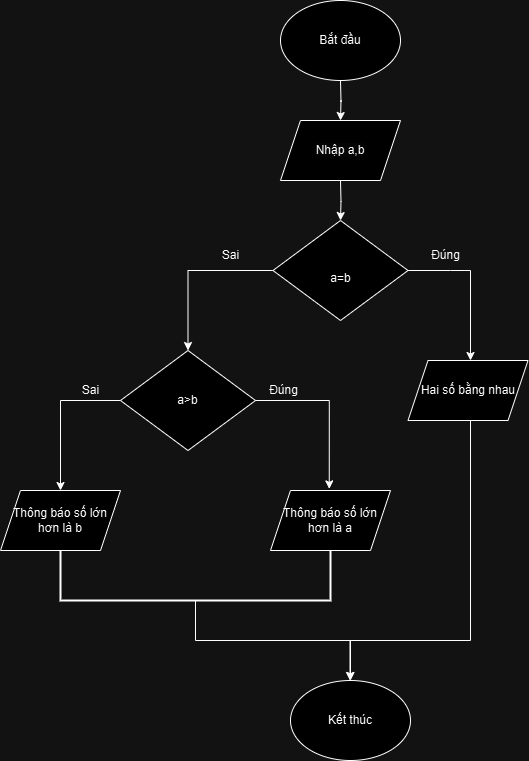

The diagram above was exported from draw.io. Its source (the exported page's mxGraphModel, read from the mxfile embedded in the PNG):
<mxGraphModel dx="1050" dy="522" grid="1" gridSize="10" guides="1" tooltips="1" connect="1" arrows="1" fold="1" page="1" pageScale="1" pageWidth="827" pageHeight="1169" math="0" shadow="0">
  <root>
    <mxCell id="WIyWlLk6GJQsqaUBKTNV-0" />
    <mxCell id="WIyWlLk6GJQsqaUBKTNV-1" parent="WIyWlLk6GJQsqaUBKTNV-0" />
    <mxCell id="1SRQxhKoyCRcLvcOY1cG-13" style="edgeStyle=orthogonalEdgeStyle;rounded=0;orthogonalLoop=1;jettySize=auto;html=1;entryX=0.5;entryY=0;entryDx=0;entryDy=0;" parent="WIyWlLk6GJQsqaUBKTNV-1" edge="1">
      <mxGeometry relative="1" as="geometry">
        <mxPoint x="360" y="180" as="sourcePoint" />
        <mxPoint x="360" y="220" as="targetPoint" />
      </mxGeometry>
    </mxCell>
    <mxCell id="1SRQxhKoyCRcLvcOY1cG-5" style="edgeStyle=orthogonalEdgeStyle;rounded=0;orthogonalLoop=1;jettySize=auto;html=1;exitX=0.5;exitY=1;exitDx=0;exitDy=0;" parent="WIyWlLk6GJQsqaUBKTNV-1" edge="1">
      <mxGeometry relative="1" as="geometry">
        <mxPoint x="195" y="320" as="sourcePoint" />
        <mxPoint x="195" y="320" as="targetPoint" />
      </mxGeometry>
    </mxCell>
    <mxCell id="1SRQxhKoyCRcLvcOY1cG-25" value="" style="edgeStyle=orthogonalEdgeStyle;rounded=0;orthogonalLoop=1;jettySize=auto;html=1;" parent="WIyWlLk6GJQsqaUBKTNV-1" source="1SRQxhKoyCRcLvcOY1cG-7" edge="1">
      <mxGeometry relative="1" as="geometry">
        <Array as="points">
          <mxPoint x="470" y="370" />
          <mxPoint x="470" y="370" />
        </Array>
        <mxPoint x="490" y="460" as="targetPoint" />
      </mxGeometry>
    </mxCell>
    <mxCell id="1SRQxhKoyCRcLvcOY1cG-32" style="edgeStyle=orthogonalEdgeStyle;rounded=0;orthogonalLoop=1;jettySize=auto;html=1;entryX=0.5;entryY=0;entryDx=0;entryDy=0;" parent="WIyWlLk6GJQsqaUBKTNV-1" source="1SRQxhKoyCRcLvcOY1cG-7" target="1SRQxhKoyCRcLvcOY1cG-30" edge="1">
      <mxGeometry relative="1" as="geometry" />
    </mxCell>
    <mxCell id="1SRQxhKoyCRcLvcOY1cG-7" value="&lt;br&gt;a=b" style="rhombus;whiteSpace=wrap;html=1;" parent="WIyWlLk6GJQsqaUBKTNV-1" vertex="1">
      <mxGeometry x="292.5" y="320" width="135" height="100" as="geometry" />
    </mxCell>
    <mxCell id="1SRQxhKoyCRcLvcOY1cG-14" style="edgeStyle=orthogonalEdgeStyle;rounded=0;orthogonalLoop=1;jettySize=auto;html=1;entryX=0.5;entryY=0;entryDx=0;entryDy=0;" parent="WIyWlLk6GJQsqaUBKTNV-1" target="1SRQxhKoyCRcLvcOY1cG-7" edge="1">
      <mxGeometry relative="1" as="geometry">
        <mxPoint x="360" y="280" as="sourcePoint" />
      </mxGeometry>
    </mxCell>
    <mxCell id="1SRQxhKoyCRcLvcOY1cG-26" value="Đúng" style="text;html=1;align=center;verticalAlign=middle;resizable=0;points=[];autosize=1;strokeColor=none;fillColor=none;" parent="WIyWlLk6GJQsqaUBKTNV-1" vertex="1">
      <mxGeometry x="440" y="340" width="50" height="30" as="geometry" />
    </mxCell>
    <mxCell id="1SRQxhKoyCRcLvcOY1cG-29" value="Sai" style="text;html=1;align=center;verticalAlign=middle;resizable=0;points=[];autosize=1;strokeColor=none;fillColor=none;" parent="WIyWlLk6GJQsqaUBKTNV-1" vertex="1">
      <mxGeometry x="230" y="340" width="40" height="30" as="geometry" />
    </mxCell>
    <mxCell id="1SRQxhKoyCRcLvcOY1cG-40" style="edgeStyle=orthogonalEdgeStyle;rounded=0;orthogonalLoop=1;jettySize=auto;html=1;entryX=0.5;entryY=0;entryDx=0;entryDy=0;" parent="WIyWlLk6GJQsqaUBKTNV-1" source="1SRQxhKoyCRcLvcOY1cG-30" edge="1">
      <mxGeometry relative="1" as="geometry">
        <mxPoint x="80" y="590" as="targetPoint" />
        <Array as="points">
          <mxPoint x="80" y="500" />
        </Array>
      </mxGeometry>
    </mxCell>
    <mxCell id="1SRQxhKoyCRcLvcOY1cG-30" value="a&amp;gt;b" style="rhombus;whiteSpace=wrap;html=1;" parent="WIyWlLk6GJQsqaUBKTNV-1" vertex="1">
      <mxGeometry x="140" y="450" width="135" height="100" as="geometry" />
    </mxCell>
    <mxCell id="1SRQxhKoyCRcLvcOY1cG-35" value="Đúng" style="text;html=1;align=center;verticalAlign=middle;resizable=0;points=[];autosize=1;strokeColor=none;fillColor=none;" parent="WIyWlLk6GJQsqaUBKTNV-1" vertex="1">
      <mxGeometry x="277.5" y="475" width="50" height="30" as="geometry" />
    </mxCell>
    <mxCell id="1SRQxhKoyCRcLvcOY1cG-36" value="Sai" style="text;html=1;align=center;verticalAlign=middle;resizable=0;points=[];autosize=1;strokeColor=none;fillColor=none;" parent="WIyWlLk6GJQsqaUBKTNV-1" vertex="1">
      <mxGeometry x="90" y="475" width="40" height="30" as="geometry" />
    </mxCell>
    <mxCell id="1SRQxhKoyCRcLvcOY1cG-56" style="edgeStyle=orthogonalEdgeStyle;rounded=0;orthogonalLoop=1;jettySize=auto;html=1;entryX=0.634;entryY=-0.027;entryDx=0;entryDy=0;entryPerimeter=0;" parent="WIyWlLk6GJQsqaUBKTNV-1" source="1SRQxhKoyCRcLvcOY1cG-30" edge="1">
      <mxGeometry relative="1" as="geometry">
        <Array as="points">
          <mxPoint x="349" y="500" />
        </Array>
        <mxPoint x="348.76" y="588.3800000000001" as="targetPoint" />
      </mxGeometry>
    </mxCell>
    <mxCell id="1SRQxhKoyCRcLvcOY1cG-62" style="edgeStyle=orthogonalEdgeStyle;rounded=0;orthogonalLoop=1;jettySize=auto;html=1;" parent="WIyWlLk6GJQsqaUBKTNV-1" source="1SRQxhKoyCRcLvcOY1cG-58" edge="1">
      <mxGeometry relative="1" as="geometry">
        <mxPoint x="370" y="780" as="targetPoint" />
        <Array as="points">
          <mxPoint x="215" y="740" />
          <mxPoint x="370" y="740" />
        </Array>
      </mxGeometry>
    </mxCell>
    <mxCell id="1SRQxhKoyCRcLvcOY1cG-58" value="" style="strokeWidth=2;html=1;shape=mxgraph.flowchart.annotation_1;align=left;pointerEvents=1;direction=north;" parent="WIyWlLk6GJQsqaUBKTNV-1" vertex="1">
      <mxGeometry x="80" y="650" width="270" height="50" as="geometry" />
    </mxCell>
    <mxCell id="1SRQxhKoyCRcLvcOY1cG-65" style="edgeStyle=orthogonalEdgeStyle;rounded=0;orthogonalLoop=1;jettySize=auto;html=1;entryX=0.5;entryY=0;entryDx=0;entryDy=0;entryPerimeter=0;" parent="WIyWlLk6GJQsqaUBKTNV-1" edge="1">
      <mxGeometry relative="1" as="geometry">
        <Array as="points">
          <mxPoint x="490" y="740" />
          <mxPoint x="370" y="740" />
        </Array>
        <mxPoint x="490" y="520" as="sourcePoint" />
        <mxPoint x="369.5" y="780" as="targetPoint" />
      </mxGeometry>
    </mxCell>
    <mxCell id="r-OCsgqtO68bveKKvIdc-1" value="Thông báo số lớn&lt;div&gt;hơn là b&lt;/div&gt;" style="shape=parallelogram;perimeter=parallelogramPerimeter;whiteSpace=wrap;html=1;fixedSize=1;" vertex="1" parent="WIyWlLk6GJQsqaUBKTNV-1">
      <mxGeometry x="20" y="590" width="120" height="60" as="geometry" />
    </mxCell>
    <mxCell id="r-OCsgqtO68bveKKvIdc-2" value="Thông báo số lớn&lt;div&gt;hơn là a&lt;/div&gt;" style="shape=parallelogram;perimeter=parallelogramPerimeter;whiteSpace=wrap;html=1;fixedSize=1;" vertex="1" parent="WIyWlLk6GJQsqaUBKTNV-1">
      <mxGeometry x="290" y="590" width="120" height="60" as="geometry" />
    </mxCell>
    <mxCell id="r-OCsgqtO68bveKKvIdc-3" value="Hai số bằng nhau" style="shape=parallelogram;perimeter=parallelogramPerimeter;whiteSpace=wrap;html=1;fixedSize=1;" vertex="1" parent="WIyWlLk6GJQsqaUBKTNV-1">
      <mxGeometry x="427.5" y="460" width="120" height="60" as="geometry" />
    </mxCell>
    <mxCell id="r-OCsgqtO68bveKKvIdc-4" value="Bắt đầu" style="ellipse;whiteSpace=wrap;html=1;" vertex="1" parent="WIyWlLk6GJQsqaUBKTNV-1">
      <mxGeometry x="300" y="100" width="120" height="80" as="geometry" />
    </mxCell>
    <mxCell id="r-OCsgqtO68bveKKvIdc-5" value="Kết thúc" style="ellipse;whiteSpace=wrap;html=1;" vertex="1" parent="WIyWlLk6GJQsqaUBKTNV-1">
      <mxGeometry x="310" y="780" width="120" height="80" as="geometry" />
    </mxCell>
    <mxCell id="r-OCsgqtO68bveKKvIdc-6" value="&#10;&lt;br style=&quot;forced-color-adjust: none; color: rgb(0, 0, 0); font-family: Helvetica; font-size: 12px; font-style: normal; font-variant-ligatures: normal; font-variant-caps: normal; font-weight: 400; letter-spacing: normal; orphans: 2; text-align: center; text-indent: 0px; text-transform: none; widows: 2; word-spacing: 0px; -webkit-text-stroke-width: 0px; white-space: normal; background-color: rgb(251, 251, 251); text-decoration-thickness: initial; text-decoration-style: initial; text-decoration-color: initial;&quot;&gt;&lt;span style=&quot;forced-color-adjust: none; color: rgb(0, 0, 0); font-family: Helvetica; font-size: 12px; font-style: normal; font-variant-ligatures: normal; font-variant-caps: normal; font-weight: 400; letter-spacing: normal; orphans: 2; text-align: center; text-indent: 0px; text-transform: none; widows: 2; word-spacing: 0px; -webkit-text-stroke-width: 0px; white-space: normal; text-decoration-thickness: initial; text-decoration-style: initial; text-decoration-color: initial; background-color: rgb(251, 251, 251); float: none; display: inline !important;&quot;&gt;Nhập a,b&lt;/span&gt;&lt;br style=&quot;forced-color-adjust: none; color: rgb(0, 0, 0); font-family: Helvetica; font-size: 12px; font-style: normal; font-variant-ligatures: normal; font-variant-caps: normal; font-weight: 400; letter-spacing: normal; orphans: 2; text-align: center; text-indent: 0px; text-transform: none; widows: 2; word-spacing: 0px; -webkit-text-stroke-width: 0px; white-space: normal; background-color: rgb(251, 251, 251); text-decoration-thickness: initial; text-decoration-style: initial; text-decoration-color: initial;&quot;&gt;&#10;&#10;" style="shape=parallelogram;perimeter=parallelogramPerimeter;whiteSpace=wrap;html=1;fixedSize=1;" vertex="1" parent="WIyWlLk6GJQsqaUBKTNV-1">
      <mxGeometry x="300" y="220" width="120" height="60" as="geometry" />
    </mxCell>
  </root>
</mxGraphModel>